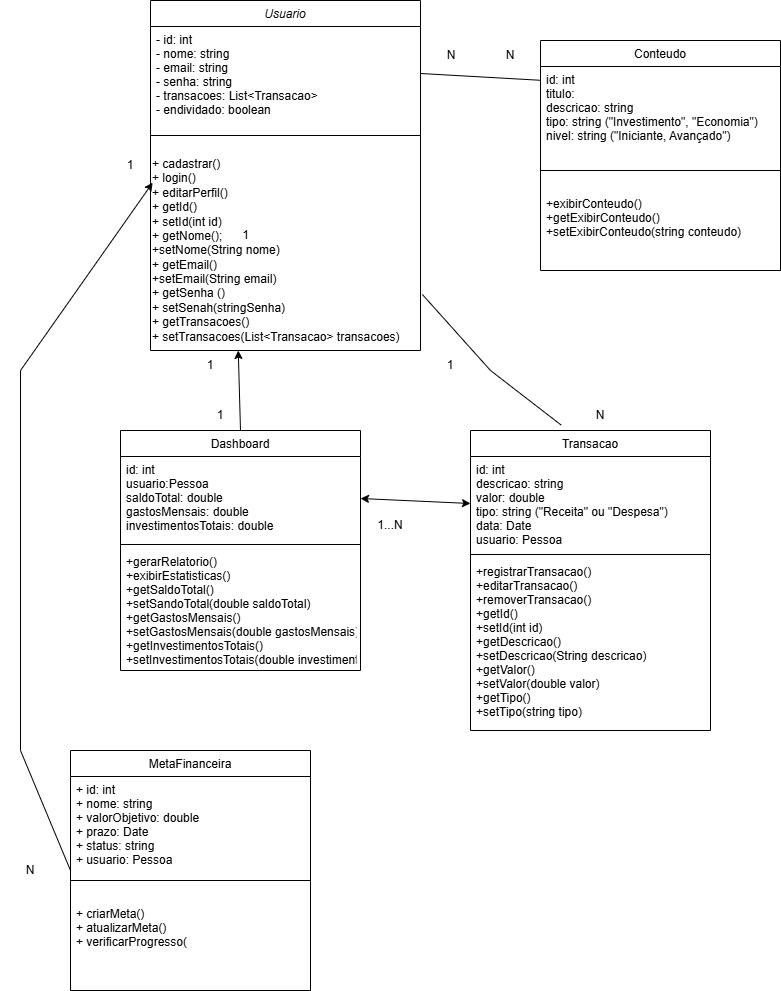

The diagram above was exported from draw.io. Its source (the exported page's mxGraphModel, read from the mxfile embedded in the PNG):
<mxGraphModel dx="2562" dy="1068" grid="1" gridSize="10" guides="1" tooltips="1" connect="1" arrows="1" fold="1" page="1" pageScale="1" pageWidth="827" pageHeight="1169" math="0" shadow="0">
  <root>
    <mxCell id="WIyWlLk6GJQsqaUBKTNV-0" />
    <mxCell id="WIyWlLk6GJQsqaUBKTNV-1" parent="WIyWlLk6GJQsqaUBKTNV-0" />
    <mxCell id="zkfFHV4jXpPFQw0GAbJ--0" value="Usuario" style="swimlane;fontStyle=2;align=center;verticalAlign=top;childLayout=stackLayout;horizontal=1;startSize=26;horizontalStack=0;resizeParent=1;resizeLast=0;collapsible=1;marginBottom=0;rounded=0;shadow=0;strokeWidth=1;" parent="WIyWlLk6GJQsqaUBKTNV-1" vertex="1">
      <mxGeometry x="160" y="20" width="270" height="350" as="geometry">
        <mxRectangle x="230" y="140" width="160" height="26" as="alternateBounds" />
      </mxGeometry>
    </mxCell>
    <mxCell id="zkfFHV4jXpPFQw0GAbJ--1" value="- id: int&#10;- nome: string&#10;- email: string&#10;- senha: string&#10;- transacoes: List&lt;Transacao&gt;&#10;- endividado: boolean" style="text;align=left;verticalAlign=top;spacingLeft=4;spacingRight=4;overflow=hidden;rotatable=0;points=[[0,0.5],[1,0.5]];portConstraint=eastwest;" parent="zkfFHV4jXpPFQw0GAbJ--0" vertex="1">
      <mxGeometry y="26" width="270" height="94" as="geometry" />
    </mxCell>
    <mxCell id="zkfFHV4jXpPFQw0GAbJ--4" value="" style="line;html=1;strokeWidth=1;align=left;verticalAlign=middle;spacingTop=-1;spacingLeft=3;spacingRight=3;rotatable=0;labelPosition=right;points=[];portConstraint=eastwest;" parent="zkfFHV4jXpPFQw0GAbJ--0" vertex="1">
      <mxGeometry y="120" width="270" height="30" as="geometry" />
    </mxCell>
    <mxCell id="W6JixxxEmNnf76LhmRqn-1" value="+ cadastrar()&lt;div&gt;+ login()&lt;/div&gt;&lt;div&gt;+ editarPerfil()&lt;/div&gt;&lt;div&gt;+ getId()&lt;/div&gt;&lt;div&gt;+ setId(int id)&lt;/div&gt;&lt;div&gt;+ getNome();&lt;/div&gt;&lt;div&gt;+setNome(String nome)&lt;/div&gt;&lt;div&gt;+ getEmail()&lt;/div&gt;&lt;div&gt;+setEmail(String email)&lt;/div&gt;&lt;div&gt;+ getSenha ()&lt;/div&gt;&lt;div&gt;+ setSenah(stringSenha)&lt;/div&gt;&lt;div&gt;+ getTransacoes()&lt;/div&gt;&lt;div&gt;+ setTransacoes(List&amp;lt;Transacao&amp;gt; transacoes)&lt;/div&gt;" style="text;html=1;align=left;verticalAlign=middle;resizable=0;points=[];autosize=1;strokeColor=none;fillColor=none;" parent="zkfFHV4jXpPFQw0GAbJ--0" vertex="1">
      <mxGeometry y="150" width="270" height="200" as="geometry" />
    </mxCell>
    <mxCell id="W6JixxxEmNnf76LhmRqn-11" value="Transacao" style="swimlane;fontStyle=0;align=center;verticalAlign=top;childLayout=stackLayout;horizontal=1;startSize=26;horizontalStack=0;resizeParent=1;resizeLast=0;collapsible=1;marginBottom=0;rounded=0;shadow=0;strokeWidth=1;" parent="WIyWlLk6GJQsqaUBKTNV-1" vertex="1">
      <mxGeometry x="480" y="450" width="240" height="300" as="geometry">
        <mxRectangle x="550" y="140" width="160" height="26" as="alternateBounds" />
      </mxGeometry>
    </mxCell>
    <mxCell id="W6JixxxEmNnf76LhmRqn-12" value="id: int&#10;descricao: string&#10;valor: double&#10;tipo: string (&quot;Receita&quot; ou &quot;Despesa&quot;)&#10;data: Date&#10;usuario: Pessoa" style="text;align=left;verticalAlign=top;spacingLeft=4;spacingRight=4;overflow=hidden;rotatable=0;points=[[0,0.5],[1,0.5]];portConstraint=eastwest;" parent="W6JixxxEmNnf76LhmRqn-11" vertex="1">
      <mxGeometry y="26" width="240" height="94" as="geometry" />
    </mxCell>
    <mxCell id="W6JixxxEmNnf76LhmRqn-17" value="" style="line;html=1;strokeWidth=1;align=left;verticalAlign=middle;spacingTop=-1;spacingLeft=3;spacingRight=3;rotatable=0;labelPosition=right;points=[];portConstraint=eastwest;" parent="W6JixxxEmNnf76LhmRqn-11" vertex="1">
      <mxGeometry y="120" width="240" height="8" as="geometry" />
    </mxCell>
    <mxCell id="W6JixxxEmNnf76LhmRqn-18" value="+registrarTransacao()&#10;+editarTransacao()&#10;+removerTransacao()&#10;+getId()&#10;+setId(int id)&#10;+getDescricao()&#10;+setDescricao(String descricao)&#10;+getValor()&#10;+setValor(double valor)&#10;+getTipo()&#10;+setTipo(string tipo)&#10;" style="text;align=left;verticalAlign=top;spacingLeft=4;spacingRight=4;overflow=hidden;rotatable=0;points=[[0,0.5],[1,0.5]];portConstraint=eastwest;" parent="W6JixxxEmNnf76LhmRqn-11" vertex="1">
      <mxGeometry y="128" width="240" height="172" as="geometry" />
    </mxCell>
    <mxCell id="W6JixxxEmNnf76LhmRqn-20" value="Conteudo" style="swimlane;fontStyle=0;align=center;verticalAlign=top;childLayout=stackLayout;horizontal=1;startSize=26;horizontalStack=0;resizeParent=1;resizeLast=0;collapsible=1;marginBottom=0;rounded=0;shadow=0;strokeWidth=1;" parent="WIyWlLk6GJQsqaUBKTNV-1" vertex="1">
      <mxGeometry x="550" y="60" width="240" height="230" as="geometry">
        <mxRectangle x="550" y="50" width="160" height="26" as="alternateBounds" />
      </mxGeometry>
    </mxCell>
    <mxCell id="W6JixxxEmNnf76LhmRqn-21" value="id: int&#10;titulo:&#10;descricao: string&#10;tipo: string (&quot;Investimento&quot;, &quot;Economia&quot;)&#10;nivel: string (&quot;Iniciante, Avançado&quot;)" style="text;align=left;verticalAlign=top;spacingLeft=4;spacingRight=4;overflow=hidden;rotatable=0;points=[[0,0.5],[1,0.5]];portConstraint=eastwest;" parent="W6JixxxEmNnf76LhmRqn-20" vertex="1">
      <mxGeometry y="26" width="240" height="84" as="geometry" />
    </mxCell>
    <mxCell id="W6JixxxEmNnf76LhmRqn-22" value="" style="line;html=1;strokeWidth=1;align=left;verticalAlign=middle;spacingTop=-1;spacingLeft=3;spacingRight=3;rotatable=0;labelPosition=right;points=[];portConstraint=eastwest;" parent="W6JixxxEmNnf76LhmRqn-20" vertex="1">
      <mxGeometry y="110" width="240" height="40" as="geometry" />
    </mxCell>
    <mxCell id="W6JixxxEmNnf76LhmRqn-23" value="+exibirConteudo()&#10;+getExibirConteudo()&#10;+setExibirConteudo(string conteudo)" style="text;align=left;verticalAlign=top;spacingLeft=4;spacingRight=4;overflow=hidden;rotatable=0;points=[[0,0.5],[1,0.5]];portConstraint=eastwest;" parent="W6JixxxEmNnf76LhmRqn-20" vertex="1">
      <mxGeometry y="150" width="240" height="60" as="geometry" />
    </mxCell>
    <mxCell id="W6JixxxEmNnf76LhmRqn-26" value="Dashboard" style="swimlane;fontStyle=0;align=center;verticalAlign=top;childLayout=stackLayout;horizontal=1;startSize=26;horizontalStack=0;resizeParent=1;resizeLast=0;collapsible=1;marginBottom=0;rounded=0;shadow=0;strokeWidth=1;" parent="WIyWlLk6GJQsqaUBKTNV-1" vertex="1">
      <mxGeometry x="130" y="450" width="240" height="240" as="geometry">
        <mxRectangle x="550" y="140" width="160" height="26" as="alternateBounds" />
      </mxGeometry>
    </mxCell>
    <mxCell id="W6JixxxEmNnf76LhmRqn-27" value="id: int&#10;usuario:Pessoa&#10;saldoTotal: double&#10;gastosMensais: double&#10;investimentosTotais: double" style="text;align=left;verticalAlign=top;spacingLeft=4;spacingRight=4;overflow=hidden;rotatable=0;points=[[0,0.5],[1,0.5]];portConstraint=eastwest;" parent="W6JixxxEmNnf76LhmRqn-26" vertex="1">
      <mxGeometry y="26" width="240" height="84" as="geometry" />
    </mxCell>
    <mxCell id="W6JixxxEmNnf76LhmRqn-28" value="" style="line;html=1;strokeWidth=1;align=left;verticalAlign=middle;spacingTop=-1;spacingLeft=3;spacingRight=3;rotatable=0;labelPosition=right;points=[];portConstraint=eastwest;" parent="W6JixxxEmNnf76LhmRqn-26" vertex="1">
      <mxGeometry y="110" width="240" height="8" as="geometry" />
    </mxCell>
    <mxCell id="W6JixxxEmNnf76LhmRqn-29" value="+gerarRelatorio()&#10;+exibirEstatisticas()&#10;+getSaldoTotal()&#10;+setSandoTotal(double saldoTotal)&#10;+getGastosMensais()&#10;+setGastosMensais(double gastosMensais)&#10;+getInvestimentosTotais()&#10;+setInvestimentosTotais(double investimentosTotais)" style="text;align=left;verticalAlign=top;spacingLeft=4;spacingRight=4;overflow=hidden;rotatable=0;points=[[0,0.5],[1,0.5]];portConstraint=eastwest;" parent="W6JixxxEmNnf76LhmRqn-26" vertex="1">
      <mxGeometry y="118" width="240" height="122" as="geometry" />
    </mxCell>
    <mxCell id="6d5KuUQUQWRU2T8D4otb-2" value="" style="endArrow=none;html=1;rounded=0;exitX=1;exitY=0.5;exitDx=0;exitDy=0;entryX=0;entryY=0.164;entryDx=0;entryDy=0;entryPerimeter=0;" parent="WIyWlLk6GJQsqaUBKTNV-1" source="zkfFHV4jXpPFQw0GAbJ--1" target="W6JixxxEmNnf76LhmRqn-21" edge="1">
      <mxGeometry width="50" height="50" relative="1" as="geometry">
        <mxPoint x="490" y="210" as="sourcePoint" />
        <mxPoint x="540" y="160" as="targetPoint" />
      </mxGeometry>
    </mxCell>
    <mxCell id="6d5KuUQUQWRU2T8D4otb-5" value="" style="endArrow=none;html=1;rounded=0;exitX=1.007;exitY=0.72;exitDx=0;exitDy=0;exitPerimeter=0;entryX=0.378;entryY=-0.018;entryDx=0;entryDy=0;entryPerimeter=0;" parent="WIyWlLk6GJQsqaUBKTNV-1" source="W6JixxxEmNnf76LhmRqn-1" target="W6JixxxEmNnf76LhmRqn-11" edge="1">
      <mxGeometry width="50" height="50" relative="1" as="geometry">
        <mxPoint x="480" y="250" as="sourcePoint" />
        <mxPoint x="580" y="193" as="targetPoint" />
        <Array as="points">
          <mxPoint x="500" y="390" />
        </Array>
      </mxGeometry>
    </mxCell>
    <mxCell id="6d5KuUQUQWRU2T8D4otb-8" value="N" style="text;html=1;align=center;verticalAlign=middle;whiteSpace=wrap;rounded=0;" parent="WIyWlLk6GJQsqaUBKTNV-1" vertex="1">
      <mxGeometry x="431" y="60" width="60" height="30" as="geometry" />
    </mxCell>
    <mxCell id="ZeB6raHKi1YpnAmyQAE5-0" value="N" style="text;html=1;align=center;verticalAlign=middle;whiteSpace=wrap;rounded=0;" parent="WIyWlLk6GJQsqaUBKTNV-1" vertex="1">
      <mxGeometry x="490" y="60" width="60" height="30" as="geometry" />
    </mxCell>
    <mxCell id="ZeB6raHKi1YpnAmyQAE5-1" value="1" style="text;html=1;align=center;verticalAlign=middle;whiteSpace=wrap;rounded=0;" parent="WIyWlLk6GJQsqaUBKTNV-1" vertex="1">
      <mxGeometry x="430" y="370" width="60" height="30" as="geometry" />
    </mxCell>
    <mxCell id="ZeB6raHKi1YpnAmyQAE5-2" value="" style="endArrow=classic;startArrow=classic;html=1;rounded=0;exitX=1;exitY=0.5;exitDx=0;exitDy=0;entryX=0;entryY=0.5;entryDx=0;entryDy=0;" parent="WIyWlLk6GJQsqaUBKTNV-1" source="W6JixxxEmNnf76LhmRqn-27" target="W6JixxxEmNnf76LhmRqn-12" edge="1">
      <mxGeometry width="50" height="50" relative="1" as="geometry">
        <mxPoint x="420" y="390" as="sourcePoint" />
        <mxPoint x="470" y="340" as="targetPoint" />
      </mxGeometry>
    </mxCell>
    <mxCell id="ZeB6raHKi1YpnAmyQAE5-3" value="" style="endArrow=classic;html=1;rounded=0;exitX=0.5;exitY=0;exitDx=0;exitDy=0;entryX=0.325;entryY=1;entryDx=0;entryDy=0;entryPerimeter=0;" parent="WIyWlLk6GJQsqaUBKTNV-1" source="W6JixxxEmNnf76LhmRqn-26" target="W6JixxxEmNnf76LhmRqn-1" edge="1">
      <mxGeometry width="50" height="50" relative="1" as="geometry">
        <mxPoint x="380" y="290" as="sourcePoint" />
        <mxPoint x="430" y="240" as="targetPoint" />
      </mxGeometry>
    </mxCell>
    <mxCell id="ZeB6raHKi1YpnAmyQAE5-4" value="1" style="text;html=1;align=center;verticalAlign=middle;resizable=0;points=[];autosize=1;strokeColor=none;fillColor=none;" parent="WIyWlLk6GJQsqaUBKTNV-1" vertex="1">
      <mxGeometry x="240" y="240" width="30" height="30" as="geometry" />
    </mxCell>
    <mxCell id="QBtTDa5yz-X7sDKUb6xG-0" value="1" style="text;html=1;align=center;verticalAlign=middle;whiteSpace=wrap;rounded=0;" parent="WIyWlLk6GJQsqaUBKTNV-1" vertex="1">
      <mxGeometry x="190" y="370" width="60" height="30" as="geometry" />
    </mxCell>
    <mxCell id="QBtTDa5yz-X7sDKUb6xG-1" value="1...N" style="text;html=1;align=center;verticalAlign=middle;whiteSpace=wrap;rounded=0;" parent="WIyWlLk6GJQsqaUBKTNV-1" vertex="1">
      <mxGeometry x="370" y="530" width="60" height="30" as="geometry" />
    </mxCell>
    <mxCell id="QBtTDa5yz-X7sDKUb6xG-3" value="MetaFinanceira" style="swimlane;fontStyle=0;align=center;verticalAlign=top;childLayout=stackLayout;horizontal=1;startSize=26;horizontalStack=0;resizeParent=1;resizeLast=0;collapsible=1;marginBottom=0;rounded=0;shadow=0;strokeWidth=1;" parent="WIyWlLk6GJQsqaUBKTNV-1" vertex="1">
      <mxGeometry x="80" y="770" width="240" height="240" as="geometry">
        <mxRectangle x="550" y="140" width="160" height="26" as="alternateBounds" />
      </mxGeometry>
    </mxCell>
    <mxCell id="QBtTDa5yz-X7sDKUb6xG-4" value="+ id: int&#10;+ nome: string&#10;+ valorObjetivo: double&#10;+ prazo: Date&#10;+ status: string&#10;+ usuario: Pessoa" style="text;align=left;verticalAlign=top;spacingLeft=4;spacingRight=4;overflow=hidden;rotatable=0;points=[[0,0.5],[1,0.5]];portConstraint=eastwest;" parent="QBtTDa5yz-X7sDKUb6xG-3" vertex="1">
      <mxGeometry y="26" width="240" height="84" as="geometry" />
    </mxCell>
    <mxCell id="QBtTDa5yz-X7sDKUb6xG-5" value="" style="line;html=1;strokeWidth=1;align=left;verticalAlign=middle;spacingTop=-1;spacingLeft=3;spacingRight=3;rotatable=0;labelPosition=right;points=[];portConstraint=eastwest;" parent="QBtTDa5yz-X7sDKUb6xG-3" vertex="1">
      <mxGeometry y="110" width="240" height="40" as="geometry" />
    </mxCell>
    <mxCell id="QBtTDa5yz-X7sDKUb6xG-12" value="+ criarMeta()&#10;+ atualizarMeta()&#10;+ verificarProgresso(" style="text;align=left;verticalAlign=top;spacingLeft=4;spacingRight=4;overflow=hidden;rotatable=0;points=[[0,0.5],[1,0.5]];portConstraint=eastwest;" parent="QBtTDa5yz-X7sDKUb6xG-3" vertex="1">
      <mxGeometry y="150" width="240" height="84" as="geometry" />
    </mxCell>
    <mxCell id="QBtTDa5yz-X7sDKUb6xG-17" value="" style="endArrow=classic;html=1;rounded=0;exitX=0;exitY=0.5;exitDx=0;exitDy=0;entryX=0.008;entryY=0.161;entryDx=0;entryDy=0;entryPerimeter=0;" parent="WIyWlLk6GJQsqaUBKTNV-1" source="QBtTDa5yz-X7sDKUb6xG-3" target="W6JixxxEmNnf76LhmRqn-1" edge="1">
      <mxGeometry width="50" height="50" relative="1" as="geometry">
        <mxPoint x="70" y="860" as="sourcePoint" />
        <mxPoint x="160" y="160" as="targetPoint" />
        <Array as="points">
          <mxPoint x="30" y="770" />
          <mxPoint x="30" y="390" />
        </Array>
      </mxGeometry>
    </mxCell>
    <mxCell id="QBtTDa5yz-X7sDKUb6xG-18" value="1" style="text;html=1;align=center;verticalAlign=middle;whiteSpace=wrap;rounded=0;" parent="WIyWlLk6GJQsqaUBKTNV-1" vertex="1">
      <mxGeometry x="110" y="170" width="60" height="30" as="geometry" />
    </mxCell>
    <mxCell id="QBtTDa5yz-X7sDKUb6xG-19" value="N" style="text;html=1;align=center;verticalAlign=middle;whiteSpace=wrap;rounded=0;" parent="WIyWlLk6GJQsqaUBKTNV-1" vertex="1">
      <mxGeometry x="10" y="875" width="60" height="30" as="geometry" />
    </mxCell>
    <mxCell id="QBtTDa5yz-X7sDKUb6xG-20" value="1" style="text;html=1;align=center;verticalAlign=middle;whiteSpace=wrap;rounded=0;" parent="WIyWlLk6GJQsqaUBKTNV-1" vertex="1">
      <mxGeometry x="200" y="420" width="60" height="30" as="geometry" />
    </mxCell>
    <mxCell id="QBtTDa5yz-X7sDKUb6xG-21" value="N" style="text;html=1;align=center;verticalAlign=middle;whiteSpace=wrap;rounded=0;" parent="WIyWlLk6GJQsqaUBKTNV-1" vertex="1">
      <mxGeometry x="580" y="420" width="60" height="30" as="geometry" />
    </mxCell>
  </root>
</mxGraphModel>